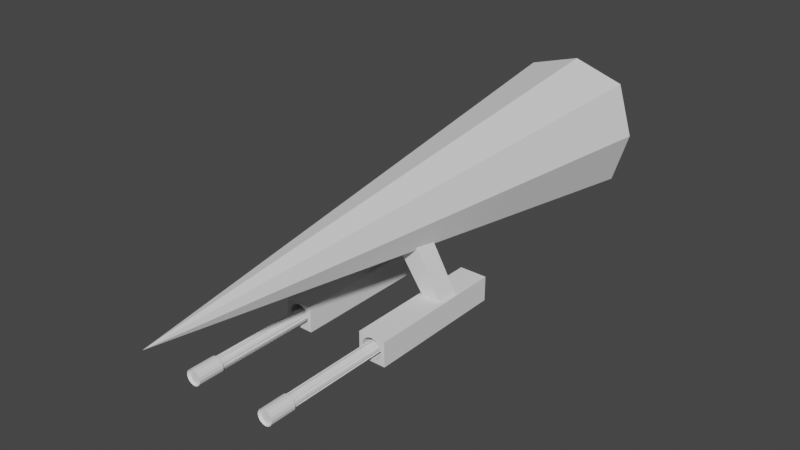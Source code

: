 # Source: minienemy.blend  (saved by Blender 2.91.10; exported with 4.5.12 LTS)
import bpy
from mathutils import Matrix  # noqa: F401  (used for matrix-valued properties, if any)

bpy.ops.wm.read_factory_settings(use_empty=True)
scene = bpy.context.scene
scene.name = 'Scene'

# ---- collections
col_collection = bpy.data.collections.new('Collection'); scene.collection.children.link(col_collection)

# ---- world
world_world = bpy.data.worlds.new('World'); scene.world = world_world
world_world.use_nodes = True; world_world.node_tree.nodes.clear()
_N = world_world.node_tree.nodes; _L = world_world.node_tree.links
n0 = _N.new('ShaderNodeOutputWorld'); n0.name = 'World Output'; n0.location = (300, 300)
n1 = _N.new('ShaderNodeBackground'); n1.name = 'Background'; n1.location = (10, 300)
n1.inputs[0].default_value = (0.05088, 0.05088, 0.05088, 1.0)
_L.new(n1.outputs[0], n0.inputs[0])
n0.is_active_output = True
world_world.color = (0.05088, 0.05088, 0.05088)
world_world.use_sun_shadow = False
world_world.sun_shadow_jitter_overblur = 0.0

# ---- meshes
me_plane_001 = bpy.data.meshes.new('Plane.001')
me_plane_001.from_pydata([(0.6004, -1.095, 7.197), (0.5642, -1.102, 7.197), (0.5336, -1.122, 7.197), (0.5131, -1.153, 7.197), (0.5059, -1.189, 7.197), (0.5131, -1.225, 7.197), (0.5336, -1.256, 7.197), (0.5642, -1.276, 7.197), (0.6004, -1.284, 7.197), (0.6365, -1.276, 7.197), (0.6672, -1.256, 7.197), (0.6876, -1.225, 7.197), (0.6948, -1.189, 7.197), (0.6876, -1.153, 7.197), (0.6672, -1.122, 7.197), (0.6365, -1.102, 7.197), (0.6004, -1.095, 6.889), (0.5642, -1.102, 6.889), (0.5336, -1.122, 6.889), (0.5131, -1.153, 6.889), (0.5059, -1.189, 6.889), (0.5131, -1.225, 6.889), (0.5336, -1.256, 6.889), (0.5642, -1.276, 6.889), (0.6004, -1.284, 6.889), (0.6365, -1.276, 6.889), (0.6672, -1.256, 6.889), (0.6876, -1.225, 6.889), (0.6948, -1.189, 6.889), (0.6876, -1.153, 6.889), (0.6672, -1.122, 6.889), (0.6365, -1.102, 6.889), (0.5569, -1.084, 7.228), (0.6004, -1.076, 7.228), (0.6004, -1.076, 6.858), (0.5201, -1.109, 7.228), (0.4955, -1.146, 7.228), (0.4868, -1.189, 7.228), (0.4955, -1.233, 7.228), (0.5201, -1.269, 7.228), (0.5569, -1.294, 7.228), (0.6004, -1.303, 7.228), (0.6438, -1.294, 7.228), (0.6807, -1.269, 7.228), (0.7053, -1.233, 7.228), (0.7139, -1.189, 7.228), (0.7053, -1.146, 7.228), (0.6807, -1.109, 7.228), (0.6438, -1.084, 7.228), (0.5569, -1.084, 6.858), (0.5201, -1.109, 6.858), (0.4955, -1.146, 6.858), (0.4868, -1.189, 6.858), (0.4955, -1.233, 6.858), (0.5201, -1.269, 6.858), (0.5569, -1.294, 6.858), (0.6004, -1.303, 6.858), (0.6438, -1.294, 6.858), (0.6807, -1.269, 6.858), (0.7053, -1.233, 6.858), (0.7139, -1.189, 6.858), (0.7053, -1.146, 6.858), (0.6807, -1.109, 6.858), (0.6438, -1.084, 6.858), (0.5682, -1.112, 6.751), (0.541, -1.13, 6.751), (0.5228, -1.157, 6.751), (0.5164, -1.189, 6.751), (0.5228, -1.221, 6.751), (0.541, -1.249, 6.751), (0.5682, -1.267, 6.751), (0.6004, -1.273, 6.751), (0.6325, -1.267, 6.751), (0.6598, -1.249, 6.751), (0.678, -1.221, 6.751), (0.6844, -1.189, 6.751), (0.678, -1.157, 6.751), (0.6598, -1.13, 6.751), (0.6325, -1.112, 6.751), (0.6004, -1.105, 6.751), (0.6157, -1.023, 4.82), (0.6735, -1.035, 4.82), (0.7224, -1.067, 4.82), (0.7552, -1.116, 4.82), (0.7667, -1.174, 4.82), (0.7552, -1.232, 4.82), (0.7224, -1.281, 4.82), (0.6735, -1.314, 4.82), (0.6157, -1.325, 4.82), (0.5579, -1.314, 4.82), (0.5089, -1.281, 4.82), (0.4762, -1.232, 4.82), (0.4647, -1.174, 4.82), (0.4762, -1.116, 4.82), (0.5089, -1.067, 4.82), (0.5579, -1.035, 4.82), (0.7878, -1.027, 3.959), (0.7878, -1.027, 4.271), (0.5083, -1.044, 3.959), (0.5083, -1.044, 4.271), (0.8208, -1.364, 5.433), (0.8208, -1.002, 5.433), (0.8208, -1.364, 3.355), (0.8208, -1.002, 3.355), (0.4171, -1.364, 5.433), (0.4171, -1.002, 5.433), (0.4171, -1.364, 3.355), (0.4171, -1.002, 3.355), (0.5089, -1.067, 5.433), (0.5579, -1.035, 5.433), (0.6735, -1.314, 5.433), (0.6157, -1.325, 5.433), (0.6157, -1.023, 5.433), (0.6735, -1.035, 5.433), (0.7224, -1.067, 5.433), (0.7552, -1.116, 5.433), (0.5089, -1.281, 5.433), (0.4762, -1.232, 5.433), (0.5579, -1.314, 5.433), (0.7667, -1.174, 5.433), (0.4647, -1.174, 5.433), (0.7552, -1.232, 5.433), (0.4762, -1.116, 5.433), (0.7224, -1.281, 5.433), (0.5164, -1.189, 4.82), (0.6365, -1.276, 4.82), (0.6004, -1.284, 4.82), (0.6672, -1.122, 4.82), (0.6672, -1.256, 4.82), (0.5682, -1.112, 4.82), (0.6004, -1.273, 4.82), (0.6598, -1.249, 4.82), (0.6598, -1.13, 4.82), (0.541, -1.13, 4.82), (0.5059, -1.189, 4.82), (0.5336, -1.256, 4.82), (0.6365, -1.102, 4.82), (0.6876, -1.153, 4.82), (0.5642, -1.276, 4.82), (0.541, -1.249, 4.82), (0.5642, -1.102, 4.82), (0.678, -1.157, 4.82), (0.5131, -1.225, 4.82), (0.6325, -1.112, 4.82), (0.6948, -1.189, 4.82), (0.5228, -1.221, 4.82), (0.6325, -1.267, 4.82), (0.5336, -1.122, 4.82), (0.6876, -1.225, 4.82), (0.678, -1.221, 4.82), (0.5131, -1.153, 4.82), (0.6004, -1.095, 4.82), (0.5682, -1.267, 4.82), (0.6004, -1.105, 4.82), (0.6392, -1.262, 4.82), (0.5228, -1.157, 4.82), (0.6844, -1.189, 4.82), (0.764, -0.764, 0.0), (0.764, 0.764, 0.0), (0.0, -1.0, 0.0), (0.0, 1.0, 0.0), (1.0, 0.0, 0.0), (0.0, 3.57e-07, 8.3), (0.3996, -0.3996, 3.959), (0.4087, -0.3702, 3.959), (0.1194, -0.4861, 3.959), (0.09783, -0.4552, 4.271), (0.3709, -0.3709, 4.271), (0.3842, -0.3279, 4.271), (-0.6004, -1.095, 7.197), (-0.5642, -1.102, 7.197), (-0.5336, -1.122, 7.197), (-0.5131, -1.153, 7.197), (-0.5059, -1.189, 7.197), (-0.5131, -1.225, 7.197), (-0.5336, -1.256, 7.197), (-0.5642, -1.276, 7.197), (-0.6004, -1.284, 7.197), (-0.6365, -1.276, 7.197), (-0.6672, -1.256, 7.197), (-0.6876, -1.225, 7.197), (-0.6948, -1.189, 7.197), (-0.6876, -1.153, 7.197), (-0.6672, -1.122, 7.197), (-0.6365, -1.102, 7.197), (-0.6004, -1.095, 6.889), (-0.5642, -1.102, 6.889), (-0.5336, -1.122, 6.889), (-0.5131, -1.153, 6.889), (-0.5059, -1.189, 6.889), (-0.5131, -1.225, 6.889), (-0.5336, -1.256, 6.889), (-0.5642, -1.276, 6.889), (-0.6004, -1.284, 6.889), (-0.6365, -1.276, 6.889), (-0.6672, -1.256, 6.889), (-0.6876, -1.225, 6.889), (-0.6948, -1.189, 6.889), (-0.6876, -1.153, 6.889), (-0.6672, -1.122, 6.889), (-0.6365, -1.102, 6.889), (-0.5569, -1.084, 7.228), (-0.6004, -1.076, 7.228), (-0.6004, -1.076, 6.858), (-0.5201, -1.109, 7.228), (-0.4955, -1.146, 7.228), (-0.4868, -1.189, 7.228), (-0.4955, -1.233, 7.228), (-0.5201, -1.269, 7.228), (-0.5569, -1.294, 7.228), (-0.6004, -1.303, 7.228), (-0.6438, -1.294, 7.228), (-0.6807, -1.269, 7.228), (-0.7053, -1.233, 7.228), (-0.7139, -1.189, 7.228), (-0.7053, -1.146, 7.228), (-0.6807, -1.109, 7.228), (-0.6438, -1.084, 7.228), (-0.5569, -1.084, 6.858), (-0.5201, -1.109, 6.858), (-0.4955, -1.146, 6.858), (-0.4868, -1.189, 6.858), (-0.4955, -1.233, 6.858), (-0.5201, -1.269, 6.858), (-0.5569, -1.294, 6.858), (-0.6004, -1.303, 6.858), (-0.6438, -1.294, 6.858), (-0.6807, -1.269, 6.858), (-0.7053, -1.233, 6.858), (-0.7139, -1.189, 6.858), (-0.7053, -1.146, 6.858), (-0.6807, -1.109, 6.858), (-0.6438, -1.084, 6.858), (-0.5682, -1.112, 6.751), (-0.541, -1.13, 6.751), (-0.5228, -1.157, 6.751), (-0.5164, -1.189, 6.751), (-0.5228, -1.221, 6.751), (-0.541, -1.249, 6.751), (-0.5682, -1.267, 6.751), (-0.6004, -1.273, 6.751), (-0.6325, -1.267, 6.751), (-0.6598, -1.249, 6.751), (-0.678, -1.221, 6.751), (-0.6844, -1.189, 6.751), (-0.678, -1.157, 6.751), (-0.6598, -1.13, 6.751), (-0.6325, -1.112, 6.751), (-0.6004, -1.105, 6.751), (-0.6157, -1.023, 4.82), (-0.6735, -1.035, 4.82), (-0.7224, -1.067, 4.82), (-0.7552, -1.116, 4.82), (-0.7667, -1.174, 4.82), (-0.7552, -1.232, 4.82), (-0.7224, -1.281, 4.82), (-0.6735, -1.314, 4.82), (-0.6157, -1.325, 4.82), (-0.5579, -1.314, 4.82), (-0.5089, -1.281, 4.82), (-0.4762, -1.232, 4.82), (-0.4647, -1.174, 4.82), (-0.4762, -1.116, 4.82), (-0.5089, -1.067, 4.82), (-0.5579, -1.035, 4.82), (-0.7878, -1.027, 3.959), (-0.7878, -1.027, 4.271), (-0.5083, -1.044, 3.959), (-0.5083, -1.044, 4.271), (-0.8208, -1.364, 5.433), (-0.8208, -1.002, 5.433), (-0.8208, -1.364, 3.355), (-0.8208, -1.002, 3.355), (-0.4171, -1.364, 5.433), (-0.4171, -1.002, 5.433), (-0.4171, -1.364, 3.355), (-0.4171, -1.002, 3.355), (-0.5089, -1.067, 5.433), (-0.5579, -1.035, 5.433), (-0.6735, -1.314, 5.433), (-0.6157, -1.325, 5.433), (-0.6157, -1.023, 5.433), (-0.6735, -1.035, 5.433), (-0.7224, -1.067, 5.433), (-0.7552, -1.116, 5.433), (-0.5089, -1.281, 5.433), (-0.4762, -1.232, 5.433), (-0.5579, -1.314, 5.433), (-0.7667, -1.174, 5.433), (-0.4647, -1.174, 5.433), (-0.7552, -1.232, 5.433), (-0.4762, -1.116, 5.433), (-0.7224, -1.281, 5.433), (-0.5164, -1.189, 4.82), (-0.6365, -1.276, 4.82), (-0.6004, -1.284, 4.82), (-0.6672, -1.122, 4.82), (-0.6672, -1.256, 4.82), (-0.5682, -1.112, 4.82), (-0.6004, -1.273, 4.82), (-0.6598, -1.249, 4.82), (-0.6598, -1.13, 4.82), (-0.541, -1.13, 4.82), (-0.5059, -1.189, 4.82), (-0.5336, -1.256, 4.82), (-0.6365, -1.102, 4.82), (-0.6876, -1.153, 4.82), (-0.5642, -1.276, 4.82), (-0.541, -1.249, 4.82), (-0.5642, -1.102, 4.82), (-0.678, -1.157, 4.82), (-0.5131, -1.225, 4.82), (-0.6325, -1.112, 4.82), (-0.6948, -1.189, 4.82), (-0.5228, -1.221, 4.82), (-0.6325, -1.267, 4.82), (-0.5336, -1.122, 4.82), (-0.6876, -1.225, 4.82), (-0.678, -1.221, 4.82), (-0.5131, -1.153, 4.82), (-0.6004, -1.095, 4.82), (-0.5682, -1.267, 4.82), (-0.6004, -1.105, 4.82), (-0.6392, -1.262, 4.82), (-0.5228, -1.157, 4.82), (-0.6844, -1.189, 4.82), (-0.764, -0.764, 0.0), (-0.764, 0.764, 0.0), (-1.0, 0.0, 0.0), (-0.3996, -0.3996, 3.959), (-0.4087, -0.3702, 3.959), (-0.1194, -0.4861, 3.959), (-0.09783, -0.4552, 4.271), (-0.3709, -0.3709, 4.271), (-0.3842, -0.3279, 4.271)], [], [(22, 54, 53, 21), (15, 48, 33, 0), (6, 39, 40, 7), (23, 55, 54, 22), (10, 43, 44, 11), (1, 32, 35, 2), (24, 56, 55, 23), (25, 57, 56, 24), (14, 47, 48, 15), (5, 38, 39, 6), (26, 58, 57, 25), (9, 42, 43, 10), (27, 59, 58, 26), (0, 33, 32, 1), (1, 2, 3, 4, 5, 6, 7, 8, 9, 10, 11, 12, 13, 14, 15, 0), (28, 60, 59, 27), (13, 46, 47, 14), (25, 72, 73, 26), (27, 74, 75, 28), (34, 49, 32, 33), (49, 50, 35, 32), (50, 51, 36, 35), (51, 52, 37, 36), (52, 53, 38, 37), (53, 54, 39, 38), (54, 55, 40, 39), (55, 56, 41, 40), (56, 57, 42, 41), (57, 58, 43, 42), (58, 59, 44, 43), (59, 60, 45, 44), (60, 61, 46, 45), (61, 62, 47, 46), (62, 63, 48, 47), (63, 34, 33, 48), (2, 35, 36, 3), (21, 53, 52, 20), (11, 44, 45, 12), (20, 52, 51, 19), (7, 40, 41, 8), (19, 51, 50, 18), (16, 34, 63, 31), (18, 50, 49, 17), (3, 36, 37, 4), (12, 45, 46, 13), (31, 63, 62, 30), (17, 49, 34, 16), (30, 62, 61, 29), (8, 41, 42, 9), (29, 61, 60, 28), (4, 37, 38, 5), (23, 70, 71, 24), (21, 68, 69, 22), (19, 66, 67, 20), (31, 78, 79, 16), (17, 64, 65, 18), (29, 76, 77, 30), (96, 97, 99, 98), (100, 102, 103, 101), (102, 106, 107, 103), (106, 104, 105, 107), (102, 100, 104, 106), (107, 105, 101, 103), (109, 108, 94, 95), (111, 110, 87, 88), (113, 112, 80, 81), (112, 109, 95, 80), (118, 111, 88, 89), (114, 113, 81, 82), (116, 118, 89, 90), (115, 114, 82, 83), (117, 116, 90, 91), (119, 115, 83, 84), (120, 117, 91, 92), (121, 119, 84, 85), (122, 120, 92, 93), (123, 121, 85, 86), (94, 108, 122, 93), (110, 123, 86, 87), (121, 123, 110, 111, 118, 116, 117, 120, 122, 105, 104, 100), (105, 122, 108, 109, 112, 113, 114, 115, 119, 121, 100, 101), (73, 131, 128, 26), (127, 136, 31, 30), (17, 140, 129, 64), (28, 144, 137, 29), (26, 128, 148, 27), (24, 126, 125, 25), (77, 132, 127, 30), (22, 135, 138, 23), (21, 142, 145, 68), (134, 142, 21, 20), (147, 150, 19, 18), (151, 140, 17, 16), (143, 153, 79, 78), (76, 141, 132, 77), (74, 149, 156, 75), (154, 131, 73, 72, 146), (152, 130, 71, 70), (68, 145, 139, 69), (155, 124, 67, 66), (129, 133, 65, 64), (139, 135, 22, 69), (136, 143, 78, 31), (133, 147, 18, 65), (148, 149, 74, 27), (23, 138, 152, 70), (79, 153, 151, 16), (19, 150, 155, 66), (75, 156, 144, 28), (130, 126, 24, 71), (124, 134, 20, 67), (137, 141, 76, 29), (72, 25, 125, 146), (132, 141, 137, 144, 156, 149, 148, 128, 131, 154, 87, 86, 85, 84, 83, 82, 81, 80, 95, 94, 93, 92, 91, 90, 89, 88, 126, 130, 152, 138, 135, 139, 145, 142, 134, 124, 155, 150, 147, 133, 129, 140, 151, 153, 143, 136, 127), (154, 146, 125, 126, 88, 87), (161, 158, 162), (158, 160, 162), (164, 163, 165, 98, 96), (98, 165, 166, 99), (168, 167, 166, 99, 97), (164, 168, 97, 96), (163, 165, 166, 167, 162, 159, 157), (168, 164, 163, 157, 161, 162, 167), (191, 190, 222, 223), (184, 169, 202, 217), (175, 176, 209, 208), (192, 191, 223, 224), (179, 180, 213, 212), (170, 171, 204, 201), (193, 192, 224, 225), (194, 193, 225, 226), (183, 184, 217, 216), (174, 175, 208, 207), (195, 194, 226, 227), (178, 179, 212, 211), (196, 195, 227, 228), (169, 170, 201, 202), (170, 169, 184, 183, 182, 181, 180, 179, 178, 177, 176, 175, 174, 173, 172, 171), (197, 196, 228, 229), (182, 183, 216, 215), (194, 195, 242, 241), (196, 197, 244, 243), (203, 202, 201, 218), (218, 201, 204, 219), (219, 204, 205, 220), (220, 205, 206, 221), (221, 206, 207, 222), (222, 207, 208, 223), (223, 208, 209, 224), (224, 209, 210, 225), (225, 210, 211, 226), (226, 211, 212, 227), (227, 212, 213, 228), (228, 213, 214, 229), (229, 214, 215, 230), (230, 215, 216, 231), (231, 216, 217, 232), (232, 217, 202, 203), (171, 172, 205, 204), (190, 189, 221, 222), (180, 181, 214, 213), (189, 188, 220, 221), (176, 177, 210, 209), (188, 187, 219, 220), (185, 200, 232, 203), (187, 186, 218, 219), (172, 173, 206, 205), (181, 182, 215, 214), (200, 199, 231, 232), (186, 185, 203, 218), (199, 198, 230, 231), (177, 178, 211, 210), (198, 197, 229, 230), (173, 174, 207, 206), (192, 193, 240, 239), (190, 191, 238, 237), (188, 189, 236, 235), (200, 185, 248, 247), (186, 187, 234, 233), (198, 199, 246, 245), (265, 267, 268, 266), (269, 270, 272, 271), (271, 272, 276, 275), (275, 276, 274, 273), (271, 275, 273, 269), (276, 272, 270, 274), (278, 264, 263, 277), (280, 257, 256, 279), (282, 250, 249, 281), (281, 249, 264, 278), (287, 258, 257, 280), (283, 251, 250, 282), (285, 259, 258, 287), (284, 252, 251, 283), (286, 260, 259, 285), (288, 253, 252, 284), (289, 261, 260, 286), (290, 254, 253, 288), (291, 262, 261, 289), (292, 255, 254, 290), (263, 262, 291, 277), (279, 256, 255, 292), (290, 269, 273, 274, 291, 289, 286, 285, 287, 280, 279, 292), (274, 270, 269, 290, 288, 284, 283, 282, 281, 278, 277, 291), (242, 195, 297, 300), (296, 199, 200, 305), (186, 233, 298, 309), (197, 198, 306, 313), (195, 196, 317, 297), (193, 194, 294, 295), (246, 199, 296, 301), (191, 192, 307, 304), (190, 237, 314, 311), (303, 189, 190, 311), (316, 187, 188, 319), (320, 185, 186, 309), (312, 247, 248, 322), (245, 246, 301, 310), (243, 244, 325, 318), (323, 315, 241, 242, 300), (321, 239, 240, 299), (237, 238, 308, 314), (324, 235, 236, 293), (298, 233, 234, 302), (308, 238, 191, 304), (305, 200, 247, 312), (302, 234, 187, 316), (317, 196, 243, 318), (192, 239, 321, 307), (248, 185, 320, 322), (188, 235, 324, 319), (244, 197, 313, 325), (299, 240, 193, 295), (293, 236, 189, 303), (306, 198, 245, 310), (241, 315, 294, 194), (301, 296, 305, 312, 322, 320, 309, 298, 302, 316, 319, 324, 293, 303, 311, 314, 308, 304, 307, 321, 299, 295, 257, 258, 259, 260, 261, 262, 263, 264, 249, 250, 251, 252, 253, 254, 255, 256, 323, 300, 297, 317, 318, 325, 313, 306, 310), (323, 256, 257, 295, 294, 315), (330, 265, 267, 331, 329), (267, 268, 332, 331), (334, 266, 268, 332, 333), (330, 265, 266, 334), (162, 327, 328), (327, 162, 160), (331, 329, 326, 159, 162, 333, 332), (333, 162, 328, 326, 329, 330, 334), (157, 159, 326, 328, 327, 160, 158, 161)])
_uv = me_plane_001.uv_layers.new(name='UVMap')
_uv.uv.foreach_set('vector', [0.625, 0.9452, 0.625, 0.9452, 0.6875, 0.9452, 0.6875, 0.9452, 0.1582, 0.4717, 0.1582, 0.4717, 0.25, 0.49, 0.25, 0.49, 0.4197, 0.08029, 0.4197, 0.08029, 0.3418, 0.02827, 0.3418, 0.02827, 0.5625, 0.9452, 0.5625, 0.9452, 0.625, 0.9452, 0.625, 0.9452, 0.08029, 0.08029, 0.08029, 0.08029, 0.02827, 0.1582, 0.02827, 0.1582, 0.3418, 0.4717, 0.3418, 0.4717, 0.4197, 0.4197, 0.4197, 0.4197, 0.5, 0.9452, 0.5, 0.9452, 0.5625, 0.9452, 0.5625, 0.9452, 0.4375, 0.9452, 0.4375, 0.9452, 0.5, 0.9452, 0.5, 0.9452, 0.08029, 0.4197, 0.08029, 0.4197, 0.1582, 0.4717, 0.1582, 0.4717, 0.4717, 0.1582, 0.4717, 0.1582, 0.4197, 0.08029, 0.4197, 0.08029, 0.375, 0.9452, 0.375, 0.9452, 0.4375, 0.9452, 0.4375, 0.9452, 0.1582, 0.02827, 0.1582, 0.02827, 0.08029, 0.08029, 0.08029, 0.08029, 0.3125, 0.9452, 0.3125, 0.9452, 0.375, 0.9452, 0.375, 0.9452, 0.25, 0.49, 0.25, 0.49, 0.3418, 0.4717, 0.3418, 0.4717, 0.3418, 0.4717, 0.4197, 0.4197, 0.4717, 0.3418, 0.49, 0.25, 0.4717, 0.1582, 0.4197, 0.08029, 0.3418, 0.02827, 0.25, 0.01, 0.1582, 0.02827, 0.08029, 0.08029, 0.02827, 0.1582, 0.01, 0.25, 0.02827, 0.3418, 0.08029, 0.4197, 0.1582, 0.4717, 0.25, 0.49, 0.25, 0.9452, 0.25, 0.9452, 0.3125, 0.9452, 0.3125, 0.9452, 0.02827, 0.3418, 0.02827, 0.3418, 0.08029, 0.4197, 0.08029, 0.4197, 0.4375, 0.9452, 0.4375, 0.9452, 0.375, 0.9452, 0.375, 0.9452, 0.3125, 0.9452, 0.3125, 0.9452, 0.25, 0.9452, 0.25, 0.9452, 1.0, 0.9452, 0.9375, 0.9452, 0.9375, 1.0, 1.0, 1.0, 0.9375, 0.9452, 0.875, 0.9452, 0.875, 1.0, 0.9375, 1.0, 0.875, 0.9452, 0.8125, 0.9452, 0.8125, 1.0, 0.875, 1.0, 0.8125, 0.9452, 0.75, 0.9452, 0.75, 1.0, 0.8125, 1.0, 0.75, 0.9452, 0.6875, 0.9452, 0.6875, 1.0, 0.75, 1.0, 0.6875, 0.9452, 0.625, 0.9452, 0.625, 1.0, 0.6875, 1.0, 0.625, 0.9452, 0.5625, 0.9452, 0.5625, 1.0, 0.625, 1.0, 0.5625, 0.9452, 0.5, 0.9452, 0.5, 1.0, 0.5625, 1.0, 0.5, 0.9452, 0.4375, 0.9452, 0.4375, 1.0, 0.5, 1.0, 0.4375, 0.9452, 0.375, 0.9452, 0.375, 1.0, 0.4375, 1.0, 0.375, 0.9452, 0.3125, 0.9452, 0.3125, 1.0, 0.375, 1.0, 0.3125, 0.9452, 0.25, 0.9452, 0.25, 1.0, 0.3125, 1.0, 0.25, 0.9452, 0.1875, 0.9452, 0.1875, 1.0, 0.25, 1.0, 0.1875, 0.9452, 0.125, 0.9452, 0.125, 1.0, 0.1875, 1.0, 0.125, 0.9452, 0.0625, 0.9452, 0.0625, 1.0, 0.125, 1.0, 0.0625, 0.9452, 0.0, 0.9452, 0.0, 1.0, 0.0625, 1.0, 0.4197, 0.4197, 0.4197, 0.4197, 0.4717, 0.3418, 0.4717, 0.3418, 0.6875, 0.9452, 0.6875, 0.9452, 0.75, 0.9452, 0.75, 0.9452, 0.02827, 0.1582, 0.02827, 0.1582, 0.01, 0.25, 0.01, 0.25, 0.75, 0.9452, 0.75, 0.9452, 0.8125, 0.9452, 0.8125, 0.9452, 0.3418, 0.02827, 0.3418, 0.02827, 0.25, 0.01, 0.25, 0.01, 0.8125, 0.9452, 0.8125, 0.9452, 0.875, 0.9452, 0.875, 0.9452, 0.0, 0.9452, 0.0, 0.9452, 0.0625, 0.9452, 0.0625, 0.9452, 0.875, 0.9452, 0.875, 0.9452, 0.9375, 0.9452, 0.9375, 0.9452, 0.4717, 0.3418, 0.4717, 0.3418, 0.49, 0.25, 0.49, 0.25, 0.01, 0.25, 0.01, 0.25, 0.02827, 0.3418, 0.02827, 0.3418, 0.0625, 0.9452, 0.0625, 0.9452, 0.125, 0.9452, 0.125, 0.9452, 0.9375, 0.9452, 0.9375, 0.9452, 1.0, 0.9452, 1.0, 0.9452, 0.125, 0.9452, 0.125, 0.9452, 0.1875, 0.9452, 0.1875, 0.9452, 0.25, 0.01, 0.25, 0.01, 0.1582, 0.02827, 0.1582, 0.02827, 0.1875, 0.9452, 0.1875, 0.9452, 0.25, 0.9452, 0.25, 0.9452, 0.49, 0.25, 0.49, 0.25, 0.4717, 0.1582, 0.4717, 0.1582, 0.5625, 0.9452, 0.5625, 0.9452, 0.5, 0.9452, 0.5, 0.9452, 0.6875, 0.9452, 0.6875, 0.9452, 0.625, 0.9452, 0.625, 0.9452, 0.8125, 0.9452, 0.8125, 0.9452, 0.75, 0.9452, 0.75, 0.9452, 0.0625, 0.9452, 0.0625, 0.9452, 0.0, 0.9452, 0.0, 0.9452, 0.9375, 0.9452, 0.9375, 0.9452, 0.875, 0.9452, 0.875, 0.9452, 0.1875, 0.9452, 0.1875, 0.9452, 0.125, 0.9452, 0.125, 0.9452, 0.125, 0.5, 0.125, 0.75, 0.375, 0.75, 0.375, 0.5, 0.375, 0.0, 0.375, 0.25, 0.625, 0.25, 0.625, 0.0, 0.375, 0.25, 0.375, 0.5, 0.625, 0.5, 0.625, 0.25, 0.375, 0.5, 0.375, 0.75, 0.625, 0.75, 0.625, 0.5, 0.125, 0.5, 0.125, 0.75, 0.375, 0.75, 0.375, 0.5, 0.625, 0.5, 0.625, 0.75, 0.875, 0.75, 0.875, 0.5, 0.0, 0.0, 0.0, 0.0, 0.0, 0.0, 0.0, 0.0, 0.0, 0.0, 0.0, 0.0, 0.0, 0.0, 0.0, 0.0, 0.0, 0.0, 0.0, 0.0, 0.0, 0.0, 0.0, 0.0, 0.0, 0.0, 0.0, 0.0, 0.0, 0.0, 0.0, 0.0, 0.0, 0.0, 0.0, 0.0, 0.0, 0.0, 0.0, 0.0, 0.0, 0.0, 0.0, 0.0, 0.0, 0.0, 0.0, 0.0, 0.0, 0.0, 0.0, 0.0, 0.0, 0.0, 0.0, 0.0, 0.0, 0.0, 0.0, 0.0, 0.0, 0.0, 0.0, 0.0, 0.0, 0.0, 0.0, 0.0, 0.0, 0.0, 0.0, 0.0, 0.0, 0.0, 0.0, 0.0, 0.0, 0.0, 0.0, 0.0, 0.0, 0.0, 0.0, 0.0, 0.0, 0.0, 0.0, 0.0, 0.0, 0.0, 0.0, 0.0, 0.0, 0.0, 0.0, 0.0, 0.0, 0.0, 0.0, 0.0, 0.0, 0.0, 0.0, 0.0, 0.0, 0.0, 0.0, 0.0, 0.0, 0.0, 0.0, 0.0, 0.0, 0.0, 0.0, 0.0, 0.0, 0.0, 0.0, 0.0, 0.0, 0.0, 0.0, 0.0, 0.0, 0.0, 0.0, 0.0, 0.4665, 0.9594, 0.4326, 0.9391, 0.41, 0.9088, 0.4021, 0.873, 0.41, 0.8372, 0.4326, 0.8068, 0.4665, 0.7866, 0.5064, 0.7795, 0.5463, 0.7866, 0.625, 0.75, 0.375, 0.75, 0.375, 1.0, 0.625, 0.75, 0.5463, 0.7866, 0.5801, 0.8068, 0.6027, 0.8372, 0.6106, 0.873, 0.6027, 0.9088, 0.5801, 0.9391, 0.5463, 0.9594, 0.5064, 0.9665, 0.4665, 0.9594, 0.375, 1.0, 0.625, 1.0, 0.375, 0.9452, 0.375, 0.5581, 0.375, 0.5763, 0.375, 0.9452, 0.125, 0.5763, 0.0625, 0.5763, 0.0625, 0.9452, 0.125, 0.9452, 0.9375, 0.9452, 0.9375, 0.5763, 0.9375, 0.5581, 0.9375, 0.9452, 0.25, 0.9452, 0.25, 0.5763, 0.1875, 0.5763, 0.1875, 0.9452, 0.375, 0.9452, 0.375, 0.5763, 0.3125, 0.5763, 0.3125, 0.9452, 0.5, 0.9452, 0.5, 0.5763, 0.4375, 0.5763, 0.4375, 0.9452, 0.125, 0.9452, 0.125, 0.5581, 0.125, 0.5763, 0.125, 0.9452, 0.625, 0.9452, 0.625, 0.5763, 0.5625, 0.5763, 0.5625, 0.9452, 0.6875, 0.9452, 0.6875, 0.5763, 0.6875, 0.5581, 0.6875, 0.9452, 0.75, 0.5763, 0.6875, 0.5763, 0.6875, 0.9452, 0.75, 0.9452, 0.875, 0.5763, 0.8125, 0.5763, 0.8125, 0.9452, 0.875, 0.9452, 1.0, 0.5763, 0.9375, 0.5763, 0.9375, 0.9452, 1.0, 0.9452, 0.0625, 0.5581, 0.0, 0.5581, 0.0, 0.9452, 0.0625, 0.9452, 0.1875, 0.9452, 0.1875, 0.5581, 0.125, 0.5581, 0.125, 0.9452, 0.3125, 0.9452, 0.3125, 0.5581, 0.25, 0.5581, 0.25, 0.9452, 0.4222, 0.5581, 0.375, 0.5581, 0.375, 0.9452, 0.4375, 0.9452, 0.4375, 0.5581, 0.5625, 0.5581, 0.5, 0.5581, 0.5, 0.9452, 0.5625, 0.9452, 0.6875, 0.9452, 0.6875, 0.5581, 0.625, 0.5581, 0.625, 0.9452, 0.8125, 0.5581, 0.75, 0.5581, 0.75, 0.9452, 0.8125, 0.9452, 0.9375, 0.5581, 0.875, 0.5581, 0.875, 0.9452, 0.9375, 0.9452, 0.625, 0.5581, 0.625, 0.5763, 0.625, 0.9452, 0.625, 0.9452, 0.0625, 0.5763, 0.0625, 0.5581, 0.0625, 0.9452, 0.0625, 0.9452, 0.875, 0.5581, 0.875, 0.5763, 0.875, 0.9452, 0.875, 0.9452, 0.3125, 0.5763, 0.3125, 0.5581, 0.3125, 0.9452, 0.3125, 0.9452, 0.5625, 0.9452, 0.5625, 0.5763, 0.5625, 0.5581, 0.5625, 0.9452, 1.0, 0.9452, 1.0, 0.5581, 1.0, 0.5763, 1.0, 0.9452, 0.8125, 0.9452, 0.8125, 0.5763, 0.8125, 0.5581, 0.8125, 0.9452, 0.25, 0.9452, 0.25, 0.5581, 0.25, 0.5763, 0.25, 0.9452, 0.5, 0.5581, 0.5, 0.5763, 0.5, 0.9452, 0.5, 0.9452, 0.75, 0.5581, 0.75, 0.5763, 0.75, 0.9452, 0.75, 0.9452, 0.1875, 0.5763, 0.1875, 0.5581, 0.1875, 0.9452, 0.1875, 0.9452, 0.4375, 0.9452, 0.4375, 0.9452, 0.4375, 0.5763, 0.4375, 0.5581, 0.0, 0.0, 0.0, 0.0, 0.0, 0.0, 0.0, 0.0, 0.0, 0.0, 0.0, 0.0, 0.0, 0.0, 0.0, 0.0, 0.0, 0.0, 0.0, 0.0, 0.0, 0.0, 0.0, 0.0, 0.0, 0.0, 0.0, 0.0, 0.0, 0.0, 0.0, 0.0, 0.0, 0.0, 0.0, 0.0, 0.0, 0.0, 0.0, 0.0, 0.0, 0.0, 0.0, 0.0, 0.0, 0.0, 0.0, 0.0, 0.0, 0.0, 0.0, 0.0, 0.0, 0.0, 0.0, 0.0, 0.0, 0.0, 0.0, 0.0, 0.0, 0.0, 0.0, 0.0, 0.0, 0.0, 0.0, 0.0, 0.0, 0.0, 0.0, 0.0, 0.0, 0.0, 0.0, 0.0, 0.0, 0.0, 0.0, 0.0, 0.0, 0.0, 0.0, 0.0, 0.0, 0.0, 0.0, 0.0, 0.0, 0.0, 0.0, 0.0, 0.0, 0.0, 0.0, 0.0, 0.0, 0.0, 0.0, 0.0, 0.0, 0.0, 0.0, 0.0, 0.0, 0.0, 0.0, 0.5, 0.0, 1.0, 0.0, 0.0, 0.0, 1.0, 0.5, 1.0, 0.0, 0.0, 0.7117, 0.5, 0.6864, 0.5, 0.5756, 0.5, 0.375, 0.5, 0.125, 0.5, 0.375, 0.5, 0.5756, 0.5, 0.5867, 0.75, 0.375, 0.75, 0.7495, 0.75, 0.7108, 0.75, 0.5867, 0.75, 0.375, 0.75, 0.125, 0.75, 0.02722, 0.1089, 0.02092, 0.1255, 0.125, 0.75, 0.125, 0.5, 0.0, 0.0, 0.1834, 0.0, 0.1787, 0.0, 0.0, 0.0, 0.0, 0.0, 0.5, 0.0, 0.0, 0.0, 0.0, 0.02817, 0.0, 0.01922, 0.0, 0.0, 0.0, 0.0, 0.0, 0.5, 0.0, 0.0, 0.0, 0.0, 0.625, 0.9452, 0.6875, 0.9452, 0.6875, 0.9452, 0.625, 0.9452, 0.1582, 0.4717, 0.25, 0.49, 0.25, 0.49, 0.1582, 0.4717, 0.4197, 0.08029, 0.3418, 0.02827, 0.3418, 0.02827, 0.4197, 0.08029, 0.5625, 0.9452, 0.625, 0.9452, 0.625, 0.9452, 0.5625, 0.9452, 0.08029, 0.08029, 0.02827, 0.1582, 0.02827, 0.1582, 0.08029, 0.08029, 0.3418, 0.4717, 0.4197, 0.4197, 0.4197, 0.4197, 0.3418, 0.4717, 0.5, 0.9452, 0.5625, 0.9452, 0.5625, 0.9452, 0.5, 0.9452, 0.4375, 0.9452, 0.5, 0.9452, 0.5, 0.9452, 0.4375, 0.9452, 0.08029, 0.4197, 0.1582, 0.4717, 0.1582, 0.4717, 0.08029, 0.4197, 0.4717, 0.1582, 0.4197, 0.08029, 0.4197, 0.08029, 0.4717, 0.1582, 0.375, 0.9452, 0.4375, 0.9452, 0.4375, 0.9452, 0.375, 0.9452, 0.1582, 0.02827, 0.08029, 0.08029, 0.08029, 0.08029, 0.1582, 0.02827, 0.3125, 0.9452, 0.375, 0.9452, 0.375, 0.9452, 0.3125, 0.9452, 0.25, 0.49, 0.3418, 0.4717, 0.3418, 0.4717, 0.25, 0.49, 0.3418, 0.4717, 0.25, 0.49, 0.1582, 0.4717, 0.08029, 0.4197, 0.02827, 0.3418, 0.01, 0.25, 0.02827, 0.1582, 0.08029, 0.08029, 0.1582, 0.02827, 0.25, 0.01, 0.3418, 0.02827, 0.4197, 0.08029, 0.4717, 0.1582, 0.49, 0.25, 0.4717, 0.3418, 0.4197, 0.4197, 0.25, 0.9452, 0.3125, 0.9452, 0.3125, 0.9452, 0.25, 0.9452, 0.02827, 0.3418, 0.08029, 0.4197, 0.08029, 0.4197, 0.02827, 0.3418, 0.4375, 0.9452, 0.375, 0.9452, 0.375, 0.9452, 0.4375, 0.9452, 0.3125, 0.9452, 0.25, 0.9452, 0.25, 0.9452, 0.3125, 0.9452, 1.0, 0.9452, 1.0, 1.0, 0.9375, 1.0, 0.9375, 0.9452, 0.9375, 0.9452, 0.9375, 1.0, 0.875, 1.0, 0.875, 0.9452, 0.875, 0.9452, 0.875, 1.0, 0.8125, 1.0, 0.8125, 0.9452, 0.8125, 0.9452, 0.8125, 1.0, 0.75, 1.0, 0.75, 0.9452, 0.75, 0.9452, 0.75, 1.0, 0.6875, 1.0, 0.6875, 0.9452, 0.6875, 0.9452, 0.6875, 1.0, 0.625, 1.0, 0.625, 0.9452, 0.625, 0.9452, 0.625, 1.0, 0.5625, 1.0, 0.5625, 0.9452, 0.5625, 0.9452, 0.5625, 1.0, 0.5, 1.0, 0.5, 0.9452, 0.5, 0.9452, 0.5, 1.0, 0.4375, 1.0, 0.4375, 0.9452, 0.4375, 0.9452, 0.4375, 1.0, 0.375, 1.0, 0.375, 0.9452, 0.375, 0.9452, 0.375, 1.0, 0.3125, 1.0, 0.3125, 0.9452, 0.3125, 0.9452, 0.3125, 1.0, 0.25, 1.0, 0.25, 0.9452, 0.25, 0.9452, 0.25, 1.0, 0.1875, 1.0, 0.1875, 0.9452, 0.1875, 0.9452, 0.1875, 1.0, 0.125, 1.0, 0.125, 0.9452, 0.125, 0.9452, 0.125, 1.0, 0.0625, 1.0, 0.0625, 0.9452, 0.0625, 0.9452, 0.0625, 1.0, 0.0, 1.0, 0.0, 0.9452, 0.4197, 0.4197, 0.4717, 0.3418, 0.4717, 0.3418, 0.4197, 0.4197, 0.6875, 0.9452, 0.75, 0.9452, 0.75, 0.9452, 0.6875, 0.9452, 0.02827, 0.1582, 0.01, 0.25, 0.01, 0.25, 0.02827, 0.1582, 0.75, 0.9452, 0.8125, 0.9452, 0.8125, 0.9452, 0.75, 0.9452, 0.3418, 0.02827, 0.25, 0.01, 0.25, 0.01, 0.3418, 0.02827, 0.8125, 0.9452, 0.875, 0.9452, 0.875, 0.9452, 0.8125, 0.9452, 0.0, 0.9452, 0.0625, 0.9452, 0.0625, 0.9452, 0.0, 0.9452, 0.875, 0.9452, 0.9375, 0.9452, 0.9375, 0.9452, 0.875, 0.9452, 0.4717, 0.3418, 0.49, 0.25, 0.49, 0.25, 0.4717, 0.3418, 0.01, 0.25, 0.02827, 0.3418, 0.02827, 0.3418, 0.01, 0.25, 0.0625, 0.9452, 0.125, 0.9452, 0.125, 0.9452, 0.0625, 0.9452, 0.9375, 0.9452, 1.0, 0.9452, 1.0, 0.9452, 0.9375, 0.9452, 0.125, 0.9452, 0.1875, 0.9452, 0.1875, 0.9452, 0.125, 0.9452, 0.25, 0.01, 0.1582, 0.02827, 0.1582, 0.02827, 0.25, 0.01, 0.1875, 0.9452, 0.25, 0.9452, 0.25, 0.9452, 0.1875, 0.9452, 0.49, 0.25, 0.4717, 0.1582, 0.4717, 0.1582, 0.49, 0.25, 0.5625, 0.9452, 0.5, 0.9452, 0.5, 0.9452, 0.5625, 0.9452, 0.6875, 0.9452, 0.625, 0.9452, 0.625, 0.9452, 0.6875, 0.9452, 0.8125, 0.9452, 0.75, 0.9452, 0.75, 0.9452, 0.8125, 0.9452, 0.0625, 0.9452, 0.0, 0.9452, 0.0, 0.9452, 0.0625, 0.9452, 0.9375, 0.9452, 0.875, 0.9452, 0.875, 0.9452, 0.9375, 0.9452, 0.1875, 0.9452, 0.125, 0.9452, 0.125, 0.9452, 0.1875, 0.9452, 0.125, 0.5, 0.375, 0.5, 0.375, 0.75, 0.125, 0.75, 0.375, 0.0, 0.625, 0.0, 0.625, 0.25, 0.375, 0.25, 0.375, 0.25, 0.625, 0.25, 0.625, 0.5, 0.375, 0.5, 0.375, 0.5, 0.625, 0.5, 0.625, 0.75, 0.375, 0.75, 0.125, 0.5, 0.375, 0.5, 0.375, 0.75, 0.125, 0.75, 0.625, 0.5, 0.875, 0.5, 0.875, 0.75, 0.625, 0.75, 0.0, 0.0, 0.0, 0.0, 0.0, 0.0, 0.0, 0.0, 0.0, 0.0, 0.0, 0.0, 0.0, 0.0, 0.0, 0.0, 0.0, 0.0, 0.0, 0.0, 0.0, 0.0, 0.0, 0.0, 0.0, 0.0, 0.0, 0.0, 0.0, 0.0, 0.0, 0.0, 0.0, 0.0, 0.0, 0.0, 0.0, 0.0, 0.0, 0.0, 0.0, 0.0, 0.0, 0.0, 0.0, 0.0, 0.0, 0.0, 0.0, 0.0, 0.0, 0.0, 0.0, 0.0, 0.0, 0.0, 0.0, 0.0, 0.0, 0.0, 0.0, 0.0, 0.0, 0.0, 0.0, 0.0, 0.0, 0.0, 0.0, 0.0, 0.0, 0.0, 0.0, 0.0, 0.0, 0.0, 0.0, 0.0, 0.0, 0.0, 0.0, 0.0, 0.0, 0.0, 0.0, 0.0, 0.0, 0.0, 0.0, 0.0, 0.0, 0.0, 0.0, 0.0, 0.0, 0.0, 0.0, 0.0, 0.0, 0.0, 0.0, 0.0, 0.0, 0.0, 0.0, 0.0, 0.0, 0.0, 0.0, 0.0, 0.0, 0.0, 0.0, 0.0, 0.0, 0.0, 0.0, 0.0, 0.0, 0.0, 0.0, 0.0, 0.0, 0.0, 0.0, 0.0, 0.0, 0.0, 0.4665, 0.9594, 0.375, 1.0, 0.375, 0.75, 0.625, 0.75, 0.5463, 0.7866, 0.5064, 0.7795, 0.4665, 0.7866, 0.4326, 0.8068, 0.41, 0.8372, 0.4021, 0.873, 0.41, 0.9088, 0.4326, 0.9391, 0.625, 0.75, 0.625, 1.0, 0.375, 1.0, 0.4665, 0.9594, 0.5064, 0.9665, 0.5463, 0.9594, 0.5801, 0.9391, 0.6027, 0.9088, 0.6106, 0.873, 0.6027, 0.8372, 0.5801, 0.8068, 0.5463, 0.7866, 0.375, 0.9452, 0.375, 0.9452, 0.375, 0.5763, 0.375, 0.5581, 0.125, 0.5763, 0.125, 0.9452, 0.0625, 0.9452, 0.0625, 0.5763, 0.9375, 0.9452, 0.9375, 0.9452, 0.9375, 0.5581, 0.9375, 0.5763, 0.25, 0.9452, 0.1875, 0.9452, 0.1875, 0.5763, 0.25, 0.5763, 0.375, 0.9452, 0.3125, 0.9452, 0.3125, 0.5763, 0.375, 0.5763, 0.5, 0.9452, 0.4375, 0.9452, 0.4375, 0.5763, 0.5, 0.5763, 0.125, 0.9452, 0.125, 0.9452, 0.125, 0.5763, 0.125, 0.5581, 0.625, 0.9452, 0.5625, 0.9452, 0.5625, 0.5763, 0.625, 0.5763, 0.6875, 0.9452, 0.6875, 0.9452, 0.6875, 0.5581, 0.6875, 0.5763, 0.75, 0.5763, 0.75, 0.9452, 0.6875, 0.9452, 0.6875, 0.5763, 0.875, 0.5763, 0.875, 0.9452, 0.8125, 0.9452, 0.8125, 0.5763, 1.0, 0.5763, 1.0, 0.9452, 0.9375, 0.9452, 0.9375, 0.5763, 0.0625, 0.5581, 0.0625, 0.9452, 0.0, 0.9452, 0.0, 0.5581, 0.1875, 0.9452, 0.125, 0.9452, 0.125, 0.5581, 0.1875, 0.5581, 0.3125, 0.9452, 0.25, 0.9452, 0.25, 0.5581, 0.3125, 0.5581, 0.4222, 0.5581, 0.4375, 0.5581, 0.4375, 0.9452, 0.375, 0.9452, 0.375, 0.5581, 0.5625, 0.5581, 0.5625, 0.9452, 0.5, 0.9452, 0.5, 0.5581, 0.6875, 0.9452, 0.625, 0.9452, 0.625, 0.5581, 0.6875, 0.5581, 0.8125, 0.5581, 0.8125, 0.9452, 0.75, 0.9452, 0.75, 0.5581, 0.9375, 0.5581, 0.9375, 0.9452, 0.875, 0.9452, 0.875, 0.5581, 0.625, 0.5581, 0.625, 0.9452, 0.625, 0.9452, 0.625, 0.5763, 0.0625, 0.5763, 0.0625, 0.9452, 0.0625, 0.9452, 0.0625, 0.5581, 0.875, 0.5581, 0.875, 0.9452, 0.875, 0.9452, 0.875, 0.5763, 0.3125, 0.5763, 0.3125, 0.9452, 0.3125, 0.9452, 0.3125, 0.5581, 0.5625, 0.9452, 0.5625, 0.9452, 0.5625, 0.5581, 0.5625, 0.5763, 1.0, 0.9452, 1.0, 0.9452, 1.0, 0.5763, 1.0, 0.5581, 0.8125, 0.9452, 0.8125, 0.9452, 0.8125, 0.5581, 0.8125, 0.5763, 0.25, 0.9452, 0.25, 0.9452, 0.25, 0.5763, 0.25, 0.5581, 0.5, 0.5581, 0.5, 0.9452, 0.5, 0.9452, 0.5, 0.5763, 0.75, 0.5581, 0.75, 0.9452, 0.75, 0.9452, 0.75, 0.5763, 0.1875, 0.5763, 0.1875, 0.9452, 0.1875, 0.9452, 0.1875, 0.5581, 0.4375, 0.9452, 0.4375, 0.5581, 0.4375, 0.5763, 0.4375, 0.9452, 0.0, 0.0, 0.0, 0.0, 0.0, 0.0, 0.0, 0.0, 0.0, 0.0, 0.0, 0.0, 0.0, 0.0, 0.0, 0.0, 0.0, 0.0, 0.0, 0.0, 0.0, 0.0, 0.0, 0.0, 0.0, 0.0, 0.0, 0.0, 0.0, 0.0, 0.0, 0.0, 0.0, 0.0, 0.0, 0.0, 0.0, 0.0, 0.0, 0.0, 0.0, 0.0, 0.0, 0.0, 0.0, 0.0, 0.0, 0.0, 0.0, 0.0, 0.0, 0.0, 0.0, 0.0, 0.0, 0.0, 0.0, 0.0, 0.0, 0.0, 0.0, 0.0, 0.0, 0.0, 0.0, 0.0, 0.0, 0.0, 0.0, 0.0, 0.0, 0.0, 0.0, 0.0, 0.0, 0.0, 0.0, 0.0, 0.0, 0.0, 0.0, 0.0, 0.0, 0.0, 0.0, 0.0, 0.0, 0.0, 0.0, 0.0, 0.0, 0.0, 0.0, 0.0, 0.0, 0.0, 0.0, 0.0, 0.0, 0.0, 0.0, 0.0, 0.0, 0.0, 0.0, 0.0, 0.7117, 0.5, 0.125, 0.5, 0.375, 0.5, 0.5756, 0.5, 0.6864, 0.5, 0.375, 0.5, 0.375, 0.75, 0.5867, 0.75, 0.5756, 0.5, 0.7495, 0.75, 0.125, 0.75, 0.375, 0.75, 0.5867, 0.75, 0.7108, 0.75, 0.02722, 0.1089, 0.125, 0.5, 0.125, 0.75, 0.02092, 0.1255, 0.0, 0.0, 0.0, 1.0, 0.0, 0.5, 0.0, 1.0, 0.0, 0.0, 0.5, 1.0, 0.1834, 0.0, 0.0, 0.0, 0.0, 0.0, 0.5, 0.0, 0.0, 0.0, 0.0, 0.0, 0.1787, 0.0, 0.0, 0.0, 0.0, 0.0, 0.0, 0.5, 0.0, 0.0, 0.0, 0.0, 0.0, 0.01922, 0.0, 0.02817, 0.0, 0.0, 0.5, 0.0, 0.0, 0.0, 0.0, 0.5, 0.0, 1.0, 0.5, 1.0, 0.0, 1.0, 0.0, 0.5])
me_plane_001.use_remesh_fix_poles = True
me_plane_001.use_remesh_preserve_attributes = False
me_plane_001.use_mirror_vertex_groups = False
me_plane_001.update()

# ---- objects
ob_plane_001 = bpy.data.objects.new('Plane.001', me_plane_001)

# ---- transforms, parenting, visibility, modifiers, constraints
ob_plane_001.location = (0.0, 0.0, 0.0)
ob_plane_001.rotation_euler = (1.571, -0.0, 0.0)
ob_plane_001.lineart.crease_threshold = 0.0

# ---- collection membership
col_collection.objects.link(ob_plane_001)

# ---- scene / render settings (as saved in the file)
scene.frame_start = 1; scene.frame_end = 250; scene.frame_set(1)
scene.render.engine = 'BLENDER_EEVEE_NEXT'
scene.cycles.use_denoising = False
scene.cycles.samples = 128
scene.cycles.sampling_pattern = 'TABULATED_SOBOL'
scene.cycles.use_adaptive_sampling = False
scene.cycles.use_light_tree = False
scene.view_settings.view_transform = 'Filmic'
bpy.context.view_layer.update()

# ---- added for rendering (the .blend has no active camera and no usable light): camera, sun
cam_auto = bpy.data.cameras.new('AutoCamera')
cam_auto.lens = 50.0
cam_auto.sensor_width = 36.0
cam_auto.clip_end = 1000.0
ob_auto_camera = bpy.data.objects.new('AutoCamera', cam_auto)
scene.collection.objects.link(ob_auto_camera)
ob_auto_camera.location = (8.19671, -13.9862, 6.37519)
ob_auto_camera.rotation_euler = (1.09748, -7.21219e-08, 0.694738)
scene.camera = ob_auto_camera
light_auto_sun = bpy.data.lights.new('AutoSun', 'SUN')
light_auto_sun.energy = 3.0
light_auto_sun.angle = 0.0523599
ob_auto_sun = bpy.data.objects.new('AutoSun', light_auto_sun)
scene.collection.objects.link(ob_auto_sun)
ob_auto_sun.rotation_euler = (0.872665, 0.174533, 0.523599)
bpy.context.view_layer.update()
